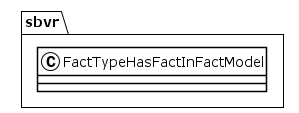

The diagram above was rendered by PlantUML. Its source (embedded in the PNG):
@startuml
!theme plain
package sbvr {
class FactTypeHasFactInFactModel {
}
}
@enduml